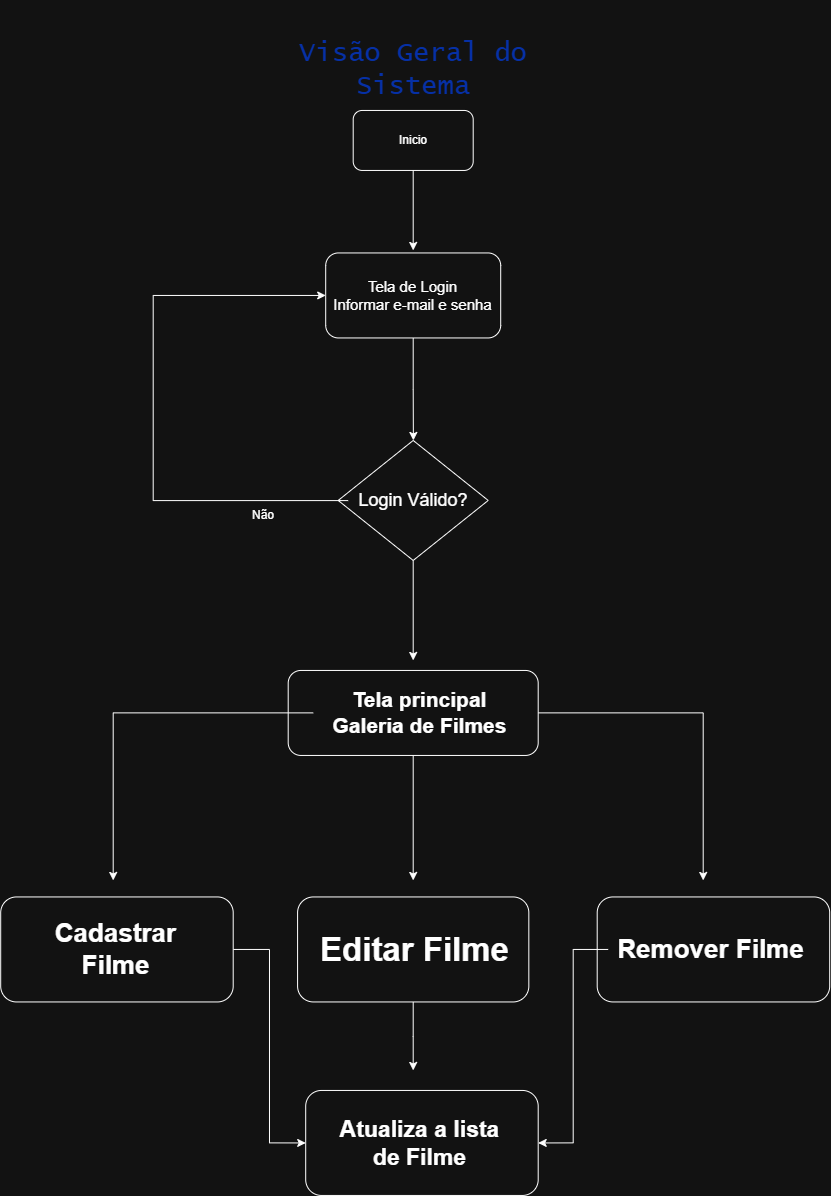

The diagram above was exported from draw.io. Its source (the exported page's mxGraphModel, read from the mxfile embedded in the PNG):
<mxGraphModel dx="3038" dy="1289" grid="1" gridSize="10" guides="1" tooltips="1" connect="1" arrows="1" fold="1" page="1" pageScale="1" pageWidth="827" pageHeight="1169" math="0" shadow="0">
  <root>
    <mxCell id="0" />
    <mxCell id="1" parent="0" />
    <mxCell id="UFppF1prfZF-izecSw7_-8" edge="1" parent="1" source="UFppF1prfZF-izecSw7_-2" style="edgeStyle=orthogonalEdgeStyle;rounded=0;orthogonalLoop=1;jettySize=auto;html=1;">
      <mxGeometry relative="1" as="geometry">
        <mxPoint x="230" y="530" as="targetPoint" />
      </mxGeometry>
    </mxCell>
    <mxCell id="UFppF1prfZF-izecSw7_-2" parent="1" style="text;html=1;whiteSpace=wrap;strokeColor=none;fillColor=none;align=center;verticalAlign=middle;rounded=0;fontSize=27;fontColor=light-dark(#000000,#0630A6);fontFamily=Lucida Console;" value="Visão Geral do Sistema" vertex="1">
      <mxGeometry height="140" width="280" x="90" y="280" as="geometry" />
    </mxCell>
    <mxCell id="UFppF1prfZF-izecSw7_-4" parent="1" style="rounded=1;whiteSpace=wrap;html=1;fontColor=light-dark(default, #ecc46f);" value="" vertex="1">
      <mxGeometry height="60" width="120" x="170" y="390" as="geometry" />
    </mxCell>
    <mxCell id="UFppF1prfZF-izecSw7_-5" parent="1" style="text;html=1;whiteSpace=wrap;strokeColor=none;fillColor=none;align=center;verticalAlign=middle;rounded=0;" value="Inicio" vertex="1">
      <mxGeometry height="30" width="60" x="200" y="405" as="geometry" />
    </mxCell>
    <mxCell id="UFppF1prfZF-izecSw7_-10" edge="1" parent="1" source="UFppF1prfZF-izecSw7_-9" style="edgeStyle=orthogonalEdgeStyle;rounded=0;orthogonalLoop=1;jettySize=auto;html=1;exitX=0.5;exitY=1;exitDx=0;exitDy=0;">
      <mxGeometry relative="1" as="geometry">
        <mxPoint x="230.17647058823536" y="720" as="targetPoint" />
      </mxGeometry>
    </mxCell>
    <mxCell id="UFppF1prfZF-izecSw7_-9" parent="1" style="rounded=1;whiteSpace=wrap;html=1;" value="" vertex="1">
      <mxGeometry height="85" width="175" x="142.5" y="532.5" as="geometry" />
    </mxCell>
    <mxCell id="UFppF1prfZF-izecSw7_-7" parent="1" style="text;html=1;whiteSpace=wrap;strokeColor=none;fillColor=none;align=center;verticalAlign=middle;rounded=0;fontSize=15;" value="Tela de Login&lt;div&gt;Informar e-mail e senha&lt;/div&gt;" vertex="1">
      <mxGeometry height="30" width="175" x="142.5" y="560" as="geometry" />
    </mxCell>
    <mxCell id="UFppF1prfZF-izecSw7_-17" edge="1" parent="1" source="UFppF1prfZF-izecSw7_-11" style="edgeStyle=orthogonalEdgeStyle;rounded=0;orthogonalLoop=1;jettySize=auto;html=1;">
      <mxGeometry relative="1" as="geometry">
        <mxPoint x="230" y="940" as="targetPoint" />
      </mxGeometry>
    </mxCell>
    <mxCell id="UFppF1prfZF-izecSw7_-11" parent="1" style="rhombus;whiteSpace=wrap;html=1;shapeInside=1;" value="" vertex="1">
      <mxGeometry height="120" width="150" x="155" y="720" as="geometry" />
    </mxCell>
    <mxCell id="UFppF1prfZF-izecSw7_-13" edge="1" parent="1" source="UFppF1prfZF-izecSw7_-12" style="edgeStyle=orthogonalEdgeStyle;rounded=0;orthogonalLoop=1;jettySize=auto;html=1;entryX=0;entryY=0.5;entryDx=0;entryDy=0;" target="UFppF1prfZF-izecSw7_-7">
      <mxGeometry relative="1" as="geometry">
        <Array as="points">
          <mxPoint x="-30" y="780" />
          <mxPoint x="-30" y="575" />
        </Array>
        <mxPoint x="20" y="480" as="targetPoint" />
      </mxGeometry>
    </mxCell>
    <mxCell id="UFppF1prfZF-izecSw7_-12" parent="1" style="text;html=1;whiteSpace=wrap;strokeColor=none;fillColor=none;align=center;verticalAlign=middle;rounded=0;fontSize=18;" value="Login Válido?" vertex="1">
      <mxGeometry height="30" width="130" x="165" y="765" as="geometry" />
    </mxCell>
    <mxCell id="UFppF1prfZF-izecSw7_-15" parent="1" style="text;html=1;whiteSpace=wrap;strokeColor=none;fillColor=none;align=center;verticalAlign=middle;rounded=0;" value="Não" vertex="1">
      <mxGeometry height="30" width="60" x="50" y="780" as="geometry" />
    </mxCell>
    <mxCell id="UFppF1prfZF-izecSw7_-20" edge="1" parent="1" source="UFppF1prfZF-izecSw7_-18" style="edgeStyle=orthogonalEdgeStyle;rounded=0;orthogonalLoop=1;jettySize=auto;html=1;">
      <mxGeometry relative="1" as="geometry">
        <mxPoint x="230" y="1160" as="targetPoint" />
      </mxGeometry>
    </mxCell>
    <mxCell id="UFppF1prfZF-izecSw7_-30" edge="1" parent="1" source="UFppF1prfZF-izecSw7_-18" style="edgeStyle=orthogonalEdgeStyle;rounded=0;orthogonalLoop=1;jettySize=auto;html=1;">
      <mxGeometry relative="1" as="geometry">
        <mxPoint x="520" y="1160" as="targetPoint" />
      </mxGeometry>
    </mxCell>
    <mxCell id="UFppF1prfZF-izecSw7_-18" parent="1" style="rounded=1;whiteSpace=wrap;html=1;" value="" vertex="1">
      <mxGeometry height="85" width="250" x="105" y="950" as="geometry" />
    </mxCell>
    <mxCell id="UFppF1prfZF-izecSw7_-27" edge="1" parent="1" source="UFppF1prfZF-izecSw7_-19" style="edgeStyle=orthogonalEdgeStyle;rounded=0;orthogonalLoop=1;jettySize=auto;html=1;">
      <mxGeometry relative="1" as="geometry">
        <mxPoint x="-70" y="1160" as="targetPoint" />
      </mxGeometry>
    </mxCell>
    <mxCell id="UFppF1prfZF-izecSw7_-19" parent="1" style="text;html=1;whiteSpace=wrap;strokeColor=none;fillColor=none;align=center;verticalAlign=middle;rounded=0;fontSize=21;" value="&lt;b&gt;Tela principal&lt;/b&gt;&lt;div&gt;&lt;b&gt;Galeria de Filmes&lt;/b&gt;&lt;/div&gt;" vertex="1">
      <mxGeometry height="30" width="212.5" x="130" y="977.5" as="geometry" />
    </mxCell>
    <mxCell id="UFppF1prfZF-izecSw7_-34" edge="1" parent="1" source="UFppF1prfZF-izecSw7_-21" style="edgeStyle=orthogonalEdgeStyle;rounded=0;orthogonalLoop=1;jettySize=auto;html=1;">
      <mxGeometry relative="1" as="geometry">
        <mxPoint x="230.0050000000001" y="1350" as="targetPoint" />
      </mxGeometry>
    </mxCell>
    <mxCell id="UFppF1prfZF-izecSw7_-21" parent="1" style="rounded=1;whiteSpace=wrap;html=1;" value="" vertex="1">
      <mxGeometry height="105" width="231.25" x="114.38" y="1176.5" as="geometry" />
    </mxCell>
    <mxCell id="UFppF1prfZF-izecSw7_-22" parent="1" style="text;html=1;whiteSpace=wrap;strokeColor=none;fillColor=none;align=center;verticalAlign=middle;rounded=0;" value="&lt;b&gt;&lt;font style=&quot;font-size: 33px;&quot;&gt;Editar Filme&lt;/font&gt;&lt;/b&gt;" vertex="1">
      <mxGeometry height="30" width="222.5" x="120" y="1214" as="geometry" />
    </mxCell>
    <mxCell id="UFppF1prfZF-izecSw7_-37" edge="1" parent="1" source="UFppF1prfZF-izecSw7_-28" style="edgeStyle=orthogonalEdgeStyle;rounded=0;orthogonalLoop=1;jettySize=auto;html=1;entryX=0;entryY=0.5;entryDx=0;entryDy=0;" target="UFppF1prfZF-izecSw7_-33">
      <mxGeometry relative="1" as="geometry" />
    </mxCell>
    <mxCell id="UFppF1prfZF-izecSw7_-28" parent="1" style="rounded=1;whiteSpace=wrap;html=1;" value="" vertex="1">
      <mxGeometry height="105" width="232.5" x="-182.5" y="1176.5" as="geometry" />
    </mxCell>
    <mxCell id="UFppF1prfZF-izecSw7_-29" parent="1" style="text;html=1;whiteSpace=wrap;strokeColor=none;fillColor=none;align=center;verticalAlign=middle;rounded=0;" value="&lt;b&gt;&lt;font style=&quot;font-size: 26px;&quot;&gt;Cadastrar Filme&lt;/font&gt;&lt;/b&gt;" vertex="1">
      <mxGeometry height="30" width="175" x="-155" y="1214" as="geometry" />
    </mxCell>
    <mxCell id="UFppF1prfZF-izecSw7_-31" parent="1" style="rounded=1;whiteSpace=wrap;html=1;labelBackgroundColor=light-dark(default, #c40303);" value="&lt;div&gt;&lt;br&gt;&lt;/div&gt;&lt;div&gt;&lt;br&gt;&lt;/div&gt;&lt;div&gt;&lt;br&gt;&lt;/div&gt;" vertex="1">
      <mxGeometry height="105" width="232.5" x="414" y="1176.5" as="geometry" />
    </mxCell>
    <mxCell id="UFppF1prfZF-izecSw7_-36" edge="1" parent="1" source="UFppF1prfZF-izecSw7_-32" style="edgeStyle=orthogonalEdgeStyle;rounded=0;orthogonalLoop=1;jettySize=auto;html=1;entryX=1;entryY=0.5;entryDx=0;entryDy=0;" target="UFppF1prfZF-izecSw7_-33">
      <mxGeometry relative="1" as="geometry" />
    </mxCell>
    <mxCell id="UFppF1prfZF-izecSw7_-32" parent="1" style="text;html=1;whiteSpace=wrap;strokeColor=none;fillColor=none;align=center;verticalAlign=middle;rounded=0;" value="&lt;font style=&quot;font-size: 26px;&quot;&gt;&lt;b&gt;Remover Filme&lt;/b&gt;&lt;/font&gt;" vertex="1">
      <mxGeometry height="30" width="205" x="425" y="1214" as="geometry" />
    </mxCell>
    <mxCell id="UFppF1prfZF-izecSw7_-33" parent="1" style="rounded=1;whiteSpace=wrap;html=1;" value="" vertex="1">
      <mxGeometry height="105" width="232.5" x="122.5" y="1370" as="geometry" />
    </mxCell>
    <mxCell id="UFppF1prfZF-izecSw7_-38" parent="1" style="text;html=1;whiteSpace=wrap;strokeColor=none;fillColor=none;align=center;verticalAlign=middle;rounded=0;" value="&lt;font style=&quot;font-size: 23px;&quot;&gt;&lt;b&gt;Atualiza a lista de Filme&lt;/b&gt;&lt;/font&gt;" vertex="1">
      <mxGeometry height="30" width="162.5" x="155" y="1408" as="geometry" />
    </mxCell>
  </root>
</mxGraphModel>